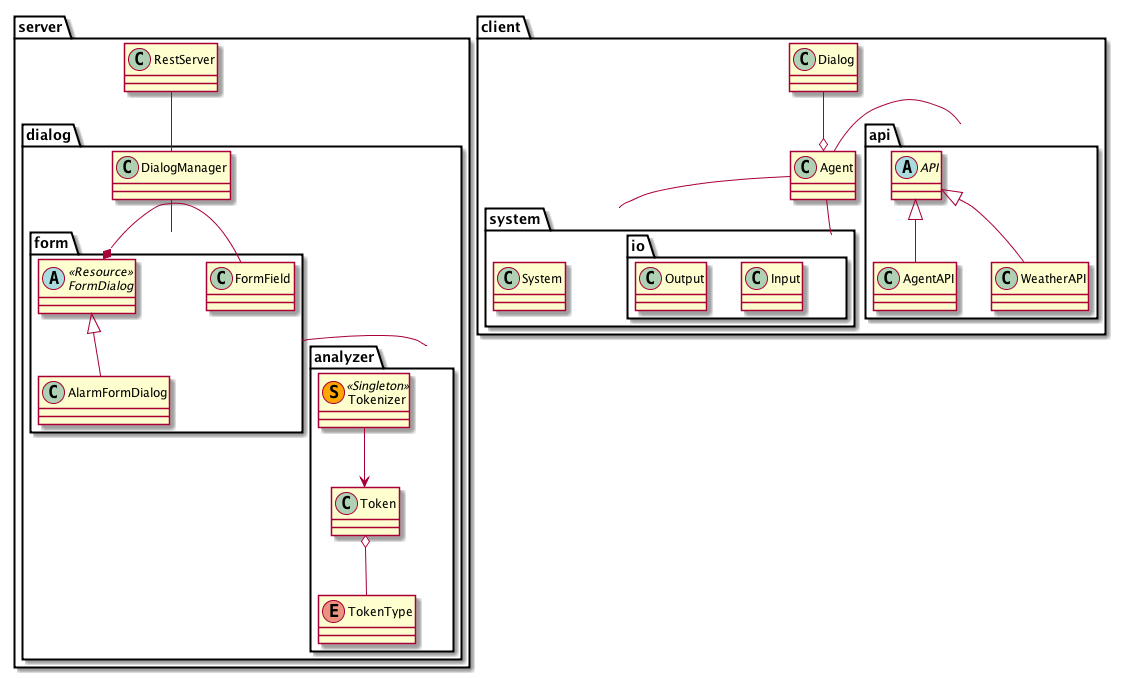

The diagram above was rendered by PlantUML. Its source (embedded in the PNG):
@startuml

package server {

    class RestServer

    package dialog {

      class DialogManager

      package analyzer {
        class Tokenizer <<(S, orange) Singleton>>
        class Token
        enum TokenType
        Tokenizer --> Token
        Token o-- TokenType
      }

      package form {
        class FormField
        abstract class FormDialog <<Resource>>
        class AlarmFormDialog
        FormDialog *- FormField
        FormDialog <|-- AlarmFormDialog
      }

      RestServer -- DialogManager
      form -- analyzer
      DialogManager -- form

    }
}

package client {
class Agent
package system {
    package io {
        class Input
        class Output
    }
    class System
}
class Dialog

package api {
    abstract class API
    class AgentAPI
    class WeatherAPI
}
API <|-- AgentAPI
API <|-- WeatherAPI

Agent  -down-  io
Agent - api
Agent  o-up-  Dialog
Agent  -down-  system

}

@enduml